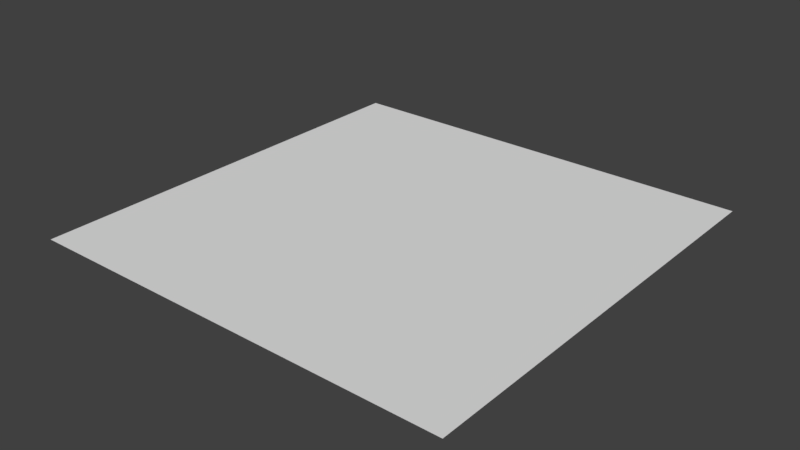 # Source: stone.blend  (saved by Blender 2.78.0; exported with 4.5.12 LTS)
import bpy
from mathutils import Matrix  # noqa: F401  (used for matrix-valued properties, if any)

bpy.ops.wm.read_factory_settings(use_empty=True)
scene = bpy.context.scene
scene.name = 'Scene'

# ---- collections
col_collection_5 = bpy.data.collections.new('Collection 5'); scene.collection.children.link(col_collection_5)

# ---- world
world_world = bpy.data.worlds.new('World'); scene.world = world_world
world_world.color = (0.05088, 0.05088, 0.05088)
world_world.use_sun_shadow = False
world_world.sun_shadow_jitter_overblur = 0.0
world_world.cycles.sampling_method = 'MANUAL'

# ---- meshes
me_plane = bpy.data.meshes.new('Plane')
me_plane.from_pydata([(-0.5, -0.5, 0.0), (0.5, -0.5, 0.0), (-0.5, 0.5, 0.0), (0.5, 0.5, 0.0)], [], [(0, 1, 3, 2)])
me_plane.use_remesh_preserve_volume = False
me_plane.use_remesh_preserve_attributes = False
me_plane.use_mirror_vertex_groups = False
me_plane.update()

# ---- objects
ob_plane = bpy.data.objects.new('Plane', me_plane)

# ---- transforms, parenting, visibility, modifiers, constraints
ob_plane.location = (0.0, 0.0, 0.0)
ob_plane.lineart.crease_threshold = 0.0

# ---- collection membership
col_collection_5.objects.link(ob_plane)

# ---- scene / render settings (as saved in the file)
scene.frame_start = 1; scene.frame_end = 250; scene.frame_set(1)
scene.render.engine = 'BLENDER_EEVEE_NEXT'
scene.render.resolution_percentage = 50
scene.render.dither_intensity = 0.0
scene.cycles.use_denoising = False
scene.cycles.samples = 128
scene.cycles.sampling_pattern = 'TABULATED_SOBOL'
scene.cycles.light_sampling_threshold = 0.0
scene.cycles.use_adaptive_sampling = False
scene.cycles.use_light_tree = False
scene.cycles.blur_glossy = 0.0
scene.cycles.sample_clamp_indirect = 0.0
scene.view_settings.view_transform = 'Standard'
bpy.context.view_layer.update()

# ---- added for rendering (the .blend has no active camera and no usable light): camera, sun
cam_auto = bpy.data.cameras.new('AutoCamera')
cam_auto.lens = 50.0
cam_auto.sensor_width = 36.0
cam_auto.clip_end = 1000.0
ob_auto_camera = bpy.data.objects.new('AutoCamera', cam_auto)
scene.collection.objects.link(ob_auto_camera)
ob_auto_camera.location = (1.30847, -1.57016, 1.04677)
ob_auto_camera.rotation_euler = (1.09748, -7.21219e-08, 0.694738)
scene.camera = ob_auto_camera
light_auto_sun = bpy.data.lights.new('AutoSun', 'SUN')
light_auto_sun.energy = 3.0
light_auto_sun.angle = 0.0523599
ob_auto_sun = bpy.data.objects.new('AutoSun', light_auto_sun)
scene.collection.objects.link(ob_auto_sun)
ob_auto_sun.rotation_euler = (0.872665, 0.174533, 0.523599)
bpy.context.view_layer.update()
